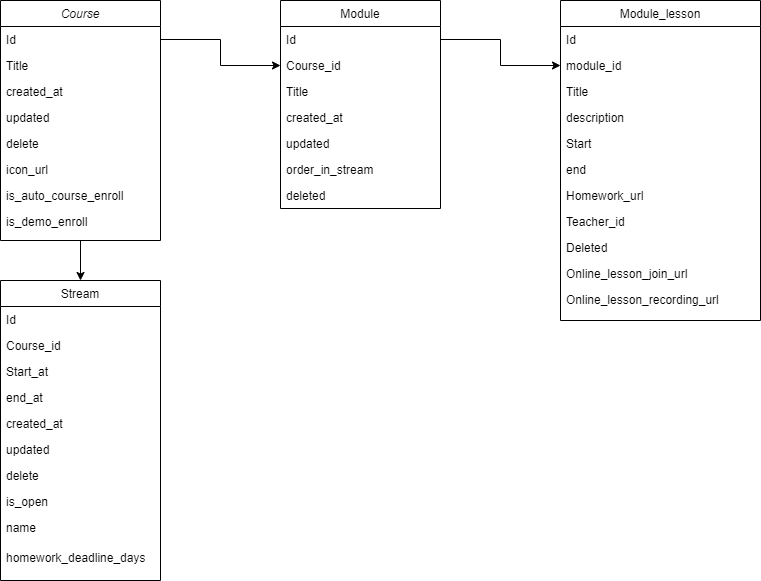

The diagram above was exported from draw.io. Its source (the exported page's mxGraphModel, read from the mxfile embedded in the PNG):
<mxGraphModel dx="1050" dy="541" grid="1" gridSize="10" guides="1" tooltips="1" connect="1" arrows="1" fold="1" page="1" pageScale="1" pageWidth="827" pageHeight="1169" math="0" shadow="0">
  <root>
    <mxCell id="WIyWlLk6GJQsqaUBKTNV-0" />
    <mxCell id="WIyWlLk6GJQsqaUBKTNV-1" parent="WIyWlLk6GJQsqaUBKTNV-0" />
    <mxCell id="oqy-978j2fu8woyWKDdz-27" style="edgeStyle=orthogonalEdgeStyle;rounded=0;orthogonalLoop=1;jettySize=auto;html=1;entryX=0.5;entryY=0;entryDx=0;entryDy=0;" parent="WIyWlLk6GJQsqaUBKTNV-1" source="zkfFHV4jXpPFQw0GAbJ--0" target="zkfFHV4jXpPFQw0GAbJ--17" edge="1">
      <mxGeometry relative="1" as="geometry" />
    </mxCell>
    <mxCell id="zkfFHV4jXpPFQw0GAbJ--0" value="Course" style="swimlane;fontStyle=2;align=center;verticalAlign=top;childLayout=stackLayout;horizontal=1;startSize=26;horizontalStack=0;resizeParent=1;resizeLast=0;collapsible=1;marginBottom=0;rounded=0;shadow=0;strokeWidth=1;" parent="WIyWlLk6GJQsqaUBKTNV-1" vertex="1">
      <mxGeometry x="40" y="40" width="160" height="240" as="geometry">
        <mxRectangle x="230" y="140" width="160" height="26" as="alternateBounds" />
      </mxGeometry>
    </mxCell>
    <mxCell id="zkfFHV4jXpPFQw0GAbJ--1" value="Id" style="text;align=left;verticalAlign=top;spacingLeft=4;spacingRight=4;overflow=hidden;rotatable=0;points=[[0,0.5],[1,0.5]];portConstraint=eastwest;" parent="zkfFHV4jXpPFQw0GAbJ--0" vertex="1">
      <mxGeometry y="26" width="160" height="26" as="geometry" />
    </mxCell>
    <mxCell id="zkfFHV4jXpPFQw0GAbJ--2" value="Title" style="text;align=left;verticalAlign=top;spacingLeft=4;spacingRight=4;overflow=hidden;rotatable=0;points=[[0,0.5],[1,0.5]];portConstraint=eastwest;rounded=0;shadow=0;html=0;" parent="zkfFHV4jXpPFQw0GAbJ--0" vertex="1">
      <mxGeometry y="52" width="160" height="26" as="geometry" />
    </mxCell>
    <mxCell id="zkfFHV4jXpPFQw0GAbJ--3" value="created_at" style="text;align=left;verticalAlign=top;spacingLeft=4;spacingRight=4;overflow=hidden;rotatable=0;points=[[0,0.5],[1,0.5]];portConstraint=eastwest;rounded=0;shadow=0;html=0;" parent="zkfFHV4jXpPFQw0GAbJ--0" vertex="1">
      <mxGeometry y="78" width="160" height="26" as="geometry" />
    </mxCell>
    <mxCell id="zkfFHV4jXpPFQw0GAbJ--5" value="updated" style="text;align=left;verticalAlign=top;spacingLeft=4;spacingRight=4;overflow=hidden;rotatable=0;points=[[0,0.5],[1,0.5]];portConstraint=eastwest;" parent="zkfFHV4jXpPFQw0GAbJ--0" vertex="1">
      <mxGeometry y="104" width="160" height="26" as="geometry" />
    </mxCell>
    <mxCell id="oqy-978j2fu8woyWKDdz-1" value="delete" style="text;align=left;verticalAlign=top;spacingLeft=4;spacingRight=4;overflow=hidden;rotatable=0;points=[[0,0.5],[1,0.5]];portConstraint=eastwest;" parent="zkfFHV4jXpPFQw0GAbJ--0" vertex="1">
      <mxGeometry y="130" width="160" height="26" as="geometry" />
    </mxCell>
    <mxCell id="oqy-978j2fu8woyWKDdz-2" value="icon_url" style="text;align=left;verticalAlign=top;spacingLeft=4;spacingRight=4;overflow=hidden;rotatable=0;points=[[0,0.5],[1,0.5]];portConstraint=eastwest;" parent="zkfFHV4jXpPFQw0GAbJ--0" vertex="1">
      <mxGeometry y="156" width="160" height="26" as="geometry" />
    </mxCell>
    <mxCell id="oqy-978j2fu8woyWKDdz-3" value="is_auto_course_enroll" style="text;align=left;verticalAlign=top;spacingLeft=4;spacingRight=4;overflow=hidden;rotatable=0;points=[[0,0.5],[1,0.5]];portConstraint=eastwest;" parent="zkfFHV4jXpPFQw0GAbJ--0" vertex="1">
      <mxGeometry y="182" width="160" height="26" as="geometry" />
    </mxCell>
    <mxCell id="oqy-978j2fu8woyWKDdz-4" value="is_demo_enroll" style="text;align=left;verticalAlign=top;spacingLeft=4;spacingRight=4;overflow=hidden;rotatable=0;points=[[0,0.5],[1,0.5]];portConstraint=eastwest;" parent="zkfFHV4jXpPFQw0GAbJ--0" vertex="1">
      <mxGeometry y="208" width="160" height="32" as="geometry" />
    </mxCell>
    <mxCell id="zkfFHV4jXpPFQw0GAbJ--6" value="Module" style="swimlane;fontStyle=0;align=center;verticalAlign=top;childLayout=stackLayout;horizontal=1;startSize=26;horizontalStack=0;resizeParent=1;resizeLast=0;collapsible=1;marginBottom=0;rounded=0;shadow=0;strokeWidth=1;" parent="WIyWlLk6GJQsqaUBKTNV-1" vertex="1">
      <mxGeometry x="320" y="40" width="160" height="208" as="geometry">
        <mxRectangle x="130" y="380" width="160" height="26" as="alternateBounds" />
      </mxGeometry>
    </mxCell>
    <mxCell id="oqy-978j2fu8woyWKDdz-8" value="Id" style="text;align=left;verticalAlign=top;spacingLeft=4;spacingRight=4;overflow=hidden;rotatable=0;points=[[0,0.5],[1,0.5]];portConstraint=eastwest;" parent="zkfFHV4jXpPFQw0GAbJ--6" vertex="1">
      <mxGeometry y="26" width="160" height="26" as="geometry" />
    </mxCell>
    <mxCell id="YZqUpit85d5IqGYeFgqe-9" value="Course_id" style="text;align=left;verticalAlign=top;spacingLeft=4;spacingRight=4;overflow=hidden;rotatable=0;points=[[0,0.5],[1,0.5]];portConstraint=eastwest;rounded=0;shadow=0;html=0;" vertex="1" parent="zkfFHV4jXpPFQw0GAbJ--6">
      <mxGeometry y="52" width="160" height="26" as="geometry" />
    </mxCell>
    <mxCell id="oqy-978j2fu8woyWKDdz-10" value="Title" style="text;align=left;verticalAlign=top;spacingLeft=4;spacingRight=4;overflow=hidden;rotatable=0;points=[[0,0.5],[1,0.5]];portConstraint=eastwest;rounded=0;shadow=0;html=0;" parent="zkfFHV4jXpPFQw0GAbJ--6" vertex="1">
      <mxGeometry y="78" width="160" height="26" as="geometry" />
    </mxCell>
    <mxCell id="oqy-978j2fu8woyWKDdz-11" value="created_at" style="text;align=left;verticalAlign=top;spacingLeft=4;spacingRight=4;overflow=hidden;rotatable=0;points=[[0,0.5],[1,0.5]];portConstraint=eastwest;rounded=0;shadow=0;html=0;" parent="zkfFHV4jXpPFQw0GAbJ--6" vertex="1">
      <mxGeometry y="104" width="160" height="26" as="geometry" />
    </mxCell>
    <mxCell id="oqy-978j2fu8woyWKDdz-12" value="updated" style="text;align=left;verticalAlign=top;spacingLeft=4;spacingRight=4;overflow=hidden;rotatable=0;points=[[0,0.5],[1,0.5]];portConstraint=eastwest;" parent="zkfFHV4jXpPFQw0GAbJ--6" vertex="1">
      <mxGeometry y="130" width="160" height="26" as="geometry" />
    </mxCell>
    <mxCell id="zkfFHV4jXpPFQw0GAbJ--11" value="order_in_stream" style="text;align=left;verticalAlign=top;spacingLeft=4;spacingRight=4;overflow=hidden;rotatable=0;points=[[0,0.5],[1,0.5]];portConstraint=eastwest;" parent="zkfFHV4jXpPFQw0GAbJ--6" vertex="1">
      <mxGeometry y="156" width="160" height="26" as="geometry" />
    </mxCell>
    <mxCell id="oqy-978j2fu8woyWKDdz-13" value="deleted" style="text;align=left;verticalAlign=top;spacingLeft=4;spacingRight=4;overflow=hidden;rotatable=0;points=[[0,0.5],[1,0.5]];portConstraint=eastwest;" parent="zkfFHV4jXpPFQw0GAbJ--6" vertex="1">
      <mxGeometry y="182" width="160" height="26" as="geometry" />
    </mxCell>
    <mxCell id="zkfFHV4jXpPFQw0GAbJ--13" value="Module_lesson" style="swimlane;fontStyle=0;align=center;verticalAlign=top;childLayout=stackLayout;horizontal=1;startSize=26;horizontalStack=0;resizeParent=1;resizeLast=0;collapsible=1;marginBottom=0;rounded=0;shadow=0;strokeWidth=1;" parent="WIyWlLk6GJQsqaUBKTNV-1" vertex="1">
      <mxGeometry x="600" y="40" width="200" height="320" as="geometry">
        <mxRectangle x="340" y="380" width="170" height="26" as="alternateBounds" />
      </mxGeometry>
    </mxCell>
    <mxCell id="oqy-978j2fu8woyWKDdz-16" value="Id" style="text;align=left;verticalAlign=top;spacingLeft=4;spacingRight=4;overflow=hidden;rotatable=0;points=[[0,0.5],[1,0.5]];portConstraint=eastwest;" parent="zkfFHV4jXpPFQw0GAbJ--13" vertex="1">
      <mxGeometry y="26" width="200" height="26" as="geometry" />
    </mxCell>
    <mxCell id="oqy-978j2fu8woyWKDdz-17" value="module_id" style="text;align=left;verticalAlign=top;spacingLeft=4;spacingRight=4;overflow=hidden;rotatable=0;points=[[0,0.5],[1,0.5]];portConstraint=eastwest;rounded=0;shadow=0;html=0;" parent="zkfFHV4jXpPFQw0GAbJ--13" vertex="1">
      <mxGeometry y="52" width="200" height="26" as="geometry" />
    </mxCell>
    <mxCell id="oqy-978j2fu8woyWKDdz-18" value="Title" style="text;align=left;verticalAlign=top;spacingLeft=4;spacingRight=4;overflow=hidden;rotatable=0;points=[[0,0.5],[1,0.5]];portConstraint=eastwest;rounded=0;shadow=0;html=0;" parent="zkfFHV4jXpPFQw0GAbJ--13" vertex="1">
      <mxGeometry y="78" width="200" height="26" as="geometry" />
    </mxCell>
    <mxCell id="zkfFHV4jXpPFQw0GAbJ--14" value="description" style="text;align=left;verticalAlign=top;spacingLeft=4;spacingRight=4;overflow=hidden;rotatable=0;points=[[0,0.5],[1,0.5]];portConstraint=eastwest;" parent="zkfFHV4jXpPFQw0GAbJ--13" vertex="1">
      <mxGeometry y="104" width="200" height="26" as="geometry" />
    </mxCell>
    <mxCell id="oqy-978j2fu8woyWKDdz-19" value="Start" style="text;align=left;verticalAlign=top;spacingLeft=4;spacingRight=4;overflow=hidden;rotatable=0;points=[[0,0.5],[1,0.5]];portConstraint=eastwest;rounded=0;shadow=0;html=0;" parent="zkfFHV4jXpPFQw0GAbJ--13" vertex="1">
      <mxGeometry y="130" width="200" height="26" as="geometry" />
    </mxCell>
    <mxCell id="oqy-978j2fu8woyWKDdz-20" value="end" style="text;align=left;verticalAlign=top;spacingLeft=4;spacingRight=4;overflow=hidden;rotatable=0;points=[[0,0.5],[1,0.5]];portConstraint=eastwest;rounded=0;shadow=0;html=0;" parent="zkfFHV4jXpPFQw0GAbJ--13" vertex="1">
      <mxGeometry y="156" width="200" height="26" as="geometry" />
    </mxCell>
    <mxCell id="oqy-978j2fu8woyWKDdz-22" value="Homework_url" style="text;align=left;verticalAlign=top;spacingLeft=4;spacingRight=4;overflow=hidden;rotatable=0;points=[[0,0.5],[1,0.5]];portConstraint=eastwest;rounded=0;shadow=0;html=0;" parent="zkfFHV4jXpPFQw0GAbJ--13" vertex="1">
      <mxGeometry y="182" width="200" height="26" as="geometry" />
    </mxCell>
    <mxCell id="oqy-978j2fu8woyWKDdz-23" value="Teacher_id" style="text;align=left;verticalAlign=top;spacingLeft=4;spacingRight=4;overflow=hidden;rotatable=0;points=[[0,0.5],[1,0.5]];portConstraint=eastwest;rounded=0;shadow=0;html=0;" parent="zkfFHV4jXpPFQw0GAbJ--13" vertex="1">
      <mxGeometry y="208" width="200" height="26" as="geometry" />
    </mxCell>
    <mxCell id="oqy-978j2fu8woyWKDdz-24" value="Deleted" style="text;align=left;verticalAlign=top;spacingLeft=4;spacingRight=4;overflow=hidden;rotatable=0;points=[[0,0.5],[1,0.5]];portConstraint=eastwest;rounded=0;shadow=0;html=0;" parent="zkfFHV4jXpPFQw0GAbJ--13" vertex="1">
      <mxGeometry y="234" width="200" height="26" as="geometry" />
    </mxCell>
    <mxCell id="oqy-978j2fu8woyWKDdz-25" value="Online_lesson_join_url" style="text;align=left;verticalAlign=top;spacingLeft=4;spacingRight=4;overflow=hidden;rotatable=0;points=[[0,0.5],[1,0.5]];portConstraint=eastwest;rounded=0;shadow=0;html=0;" parent="zkfFHV4jXpPFQw0GAbJ--13" vertex="1">
      <mxGeometry y="260" width="200" height="26" as="geometry" />
    </mxCell>
    <mxCell id="oqy-978j2fu8woyWKDdz-26" value="Online_lesson_recording_url" style="text;align=left;verticalAlign=top;spacingLeft=4;spacingRight=4;overflow=hidden;rotatable=0;points=[[0,0.5],[1,0.5]];portConstraint=eastwest;rounded=0;shadow=0;html=0;" parent="zkfFHV4jXpPFQw0GAbJ--13" vertex="1">
      <mxGeometry y="286" width="200" height="26" as="geometry" />
    </mxCell>
    <mxCell id="zkfFHV4jXpPFQw0GAbJ--17" value="Stream" style="swimlane;fontStyle=0;align=center;verticalAlign=top;childLayout=stackLayout;horizontal=1;startSize=26;horizontalStack=0;resizeParent=1;resizeLast=0;collapsible=1;marginBottom=0;rounded=0;shadow=0;strokeWidth=1;" parent="WIyWlLk6GJQsqaUBKTNV-1" vertex="1">
      <mxGeometry x="40" y="320" width="160" height="300" as="geometry">
        <mxRectangle x="550" y="140" width="160" height="26" as="alternateBounds" />
      </mxGeometry>
    </mxCell>
    <mxCell id="zkfFHV4jXpPFQw0GAbJ--18" value="Id" style="text;align=left;verticalAlign=top;spacingLeft=4;spacingRight=4;overflow=hidden;rotatable=0;points=[[0,0.5],[1,0.5]];portConstraint=eastwest;" parent="zkfFHV4jXpPFQw0GAbJ--17" vertex="1">
      <mxGeometry y="26" width="160" height="26" as="geometry" />
    </mxCell>
    <mxCell id="zkfFHV4jXpPFQw0GAbJ--19" value="Course_id" style="text;align=left;verticalAlign=top;spacingLeft=4;spacingRight=4;overflow=hidden;rotatable=0;points=[[0,0.5],[1,0.5]];portConstraint=eastwest;rounded=0;shadow=0;html=0;" parent="zkfFHV4jXpPFQw0GAbJ--17" vertex="1">
      <mxGeometry y="52" width="160" height="26" as="geometry" />
    </mxCell>
    <mxCell id="zkfFHV4jXpPFQw0GAbJ--20" value="Start_at" style="text;align=left;verticalAlign=top;spacingLeft=4;spacingRight=4;overflow=hidden;rotatable=0;points=[[0,0.5],[1,0.5]];portConstraint=eastwest;rounded=0;shadow=0;html=0;" parent="zkfFHV4jXpPFQw0GAbJ--17" vertex="1">
      <mxGeometry y="78" width="160" height="26" as="geometry" />
    </mxCell>
    <mxCell id="zkfFHV4jXpPFQw0GAbJ--21" value="end_at" style="text;align=left;verticalAlign=top;spacingLeft=4;spacingRight=4;overflow=hidden;rotatable=0;points=[[0,0.5],[1,0.5]];portConstraint=eastwest;rounded=0;shadow=0;html=0;" parent="zkfFHV4jXpPFQw0GAbJ--17" vertex="1">
      <mxGeometry y="104" width="160" height="26" as="geometry" />
    </mxCell>
    <mxCell id="oqy-978j2fu8woyWKDdz-6" value="created_at" style="text;align=left;verticalAlign=top;spacingLeft=4;spacingRight=4;overflow=hidden;rotatable=0;points=[[0,0.5],[1,0.5]];portConstraint=eastwest;rounded=0;shadow=0;html=0;" parent="zkfFHV4jXpPFQw0GAbJ--17" vertex="1">
      <mxGeometry y="130" width="160" height="26" as="geometry" />
    </mxCell>
    <mxCell id="oqy-978j2fu8woyWKDdz-5" value="updated" style="text;align=left;verticalAlign=top;spacingLeft=4;spacingRight=4;overflow=hidden;rotatable=0;points=[[0,0.5],[1,0.5]];portConstraint=eastwest;" parent="zkfFHV4jXpPFQw0GAbJ--17" vertex="1">
      <mxGeometry y="156" width="160" height="26" as="geometry" />
    </mxCell>
    <mxCell id="oqy-978j2fu8woyWKDdz-7" value="delete" style="text;align=left;verticalAlign=top;spacingLeft=4;spacingRight=4;overflow=hidden;rotatable=0;points=[[0,0.5],[1,0.5]];portConstraint=eastwest;" parent="zkfFHV4jXpPFQw0GAbJ--17" vertex="1">
      <mxGeometry y="182" width="160" height="26" as="geometry" />
    </mxCell>
    <mxCell id="zkfFHV4jXpPFQw0GAbJ--24" value="is_open" style="text;align=left;verticalAlign=top;spacingLeft=4;spacingRight=4;overflow=hidden;rotatable=0;points=[[0,0.5],[1,0.5]];portConstraint=eastwest;" parent="zkfFHV4jXpPFQw0GAbJ--17" vertex="1">
      <mxGeometry y="208" width="160" height="26" as="geometry" />
    </mxCell>
    <mxCell id="zkfFHV4jXpPFQw0GAbJ--25" value="name" style="text;align=left;verticalAlign=top;spacingLeft=4;spacingRight=4;overflow=hidden;rotatable=0;points=[[0,0.5],[1,0.5]];portConstraint=eastwest;" parent="zkfFHV4jXpPFQw0GAbJ--17" vertex="1">
      <mxGeometry y="234" width="160" height="30" as="geometry" />
    </mxCell>
    <mxCell id="zkfFHV4jXpPFQw0GAbJ--22" value="homework_deadline_days" style="text;align=left;verticalAlign=top;spacingLeft=4;spacingRight=4;overflow=hidden;rotatable=0;points=[[0,0.5],[1,0.5]];portConstraint=eastwest;rounded=0;shadow=0;html=0;" parent="zkfFHV4jXpPFQw0GAbJ--17" vertex="1">
      <mxGeometry y="264" width="160" height="26" as="geometry" />
    </mxCell>
    <mxCell id="oqy-978j2fu8woyWKDdz-21" style="edgeStyle=orthogonalEdgeStyle;rounded=0;orthogonalLoop=1;jettySize=auto;html=1;entryX=0;entryY=0.5;entryDx=0;entryDy=0;" parent="WIyWlLk6GJQsqaUBKTNV-1" source="oqy-978j2fu8woyWKDdz-8" target="oqy-978j2fu8woyWKDdz-17" edge="1">
      <mxGeometry relative="1" as="geometry" />
    </mxCell>
    <mxCell id="YZqUpit85d5IqGYeFgqe-11" style="edgeStyle=orthogonalEdgeStyle;rounded=0;orthogonalLoop=1;jettySize=auto;html=1;" edge="1" parent="WIyWlLk6GJQsqaUBKTNV-1" source="zkfFHV4jXpPFQw0GAbJ--1" target="YZqUpit85d5IqGYeFgqe-9">
      <mxGeometry relative="1" as="geometry" />
    </mxCell>
  </root>
</mxGraphModel>